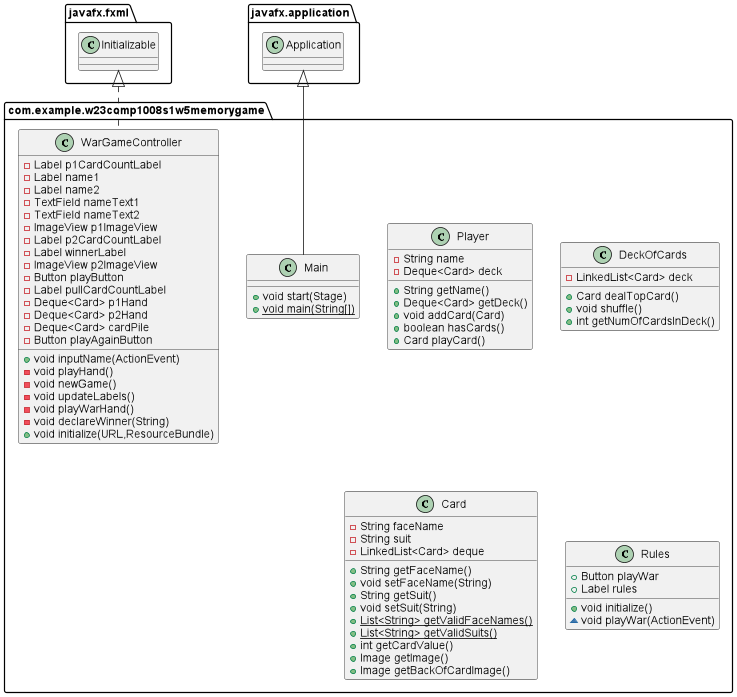

The diagram above was rendered by PlantUML. Its source (embedded in the PNG):
@startuml
class com.example.w23comp1008s1w5memorygame.Player {
- String name
- Deque<Card> deck
+ String getName()
+ Deque<Card> getDeck()
+ void addCard(Card)
+ boolean hasCards()
+ Card playCard()
}
class com.example.w23comp1008s1w5memorygame.DeckOfCards {
- LinkedList<Card> deck
+ Card dealTopCard()
+ void shuffle()
+ int getNumOfCardsInDeck()
}
class com.example.w23comp1008s1w5memorygame.WarGameController {
- Label p1CardCountLabel
- Label name1
- Label name2
- TextField nameText1
- TextField nameText2
- ImageView p1ImageView
- Label p2CardCountLabel
- Label winnerLabel
- ImageView p2ImageView
- Button playButton
- Label pullCardCountLabel
- Deque<Card> p1Hand
- Deque<Card> p2Hand
- Deque<Card> cardPile
- Button playAgainButton
+ void inputName(ActionEvent)
- void playHand()
- void newGame()
- void updateLabels()
- void playWarHand()
- void declareWinner(String)
+ void initialize(URL,ResourceBundle)
}
class com.example.w23comp1008s1w5memorygame.Card {
- String faceName
- String suit
- LinkedList<Card> deque
+ String getFaceName()
+ void setFaceName(String)
+ String getSuit()
+ void setSuit(String)
+ {static} List<String> getValidFaceNames()
+ {static} List<String> getValidSuits()
+ int getCardValue()
+ Image getImage()
+ Image getBackOfCardImage()
}
class com.example.w23comp1008s1w5memorygame.Rules {
+ Button playWar
+ Label rules
+ void initialize()
~ void playWar(ActionEvent)
}
class com.example.w23comp1008s1w5memorygame.Main {
+ void start(Stage)
+ {static} void main(String[])
}


javafx.fxml.Initializable <|.. com.example.w23comp1008s1w5memorygame.WarGameController
javafx.application.Application <|-- com.example.w23comp1008s1w5memorygame.Main
@enduml